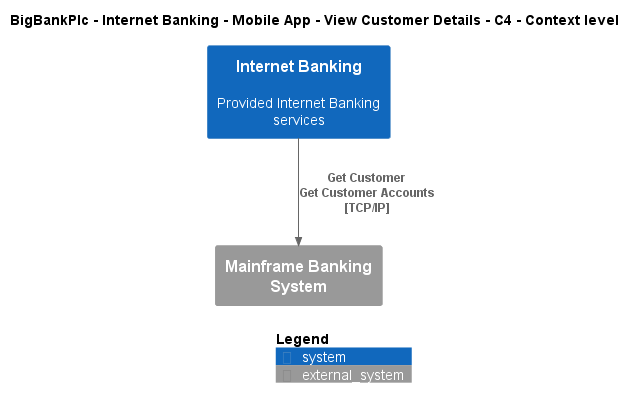

The diagram above was rendered by PlantUML. Its source (embedded in the PNG):
@startuml
!include ..\..\..\..\..\..\..\.c4s\C4_Context.puml

AddElementTag("c4interflow:lifecycle:new", $bgColor=green, $fontColor=#ffffff, $borderColor=green, $shadowing="False")
AddElementTag("c4interflow:lifecycle:changed", $bgColor=orange, $fontColor=#ffffff, $borderColor=orange, $shadowing="False")
AddElementTag("c4interflow:lifecycle:removed", $bgColor=red, $fontColor=#ffffff, $borderColor=red, $shadowing="False")

AddRelTag("c4interflow:lifecycle:new", $textColor=green, $lineColor=green)
AddRelTag("c4interflow:lifecycle:changed", $textColor=orange, $lineColor=orange)
AddRelTag("c4interflow:lifecycle:removed", $textColor=red, $lineColor=red)

SHOW_PERSON_PORTRAIT()
LAYOUT_TOP_DOWN()

skinparam linetype polyline

title BigBankPlc - Internet Banking - Mobile App - View Customer Details - C4 - Context level

System(BigBankPlc.SoftwareSystems.InternetBanking, "Internet Banking", "Provided Internet Banking services")
System_Ext(BigBankPlc.SoftwareSystems.MainframeBankingSystem, "Mainframe Banking System", "")

Rel(BigBankPlc.SoftwareSystems.InternetBanking, BigBankPlc.SoftwareSystems.MainframeBankingSystem, "Get Customer\nGet Customer Accounts\n[TCP/IP]", $tags='protocol:tcp/ip')


SHOW_LEGEND()
@enduml